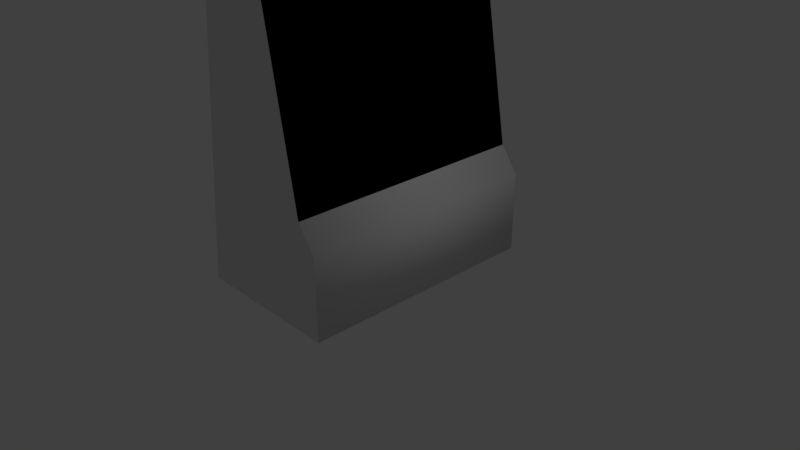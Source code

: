 # Source: tallKiosk.blend  (saved by Blender 2.79.0; exported with 4.5.12 LTS)
import bpy
from mathutils import Matrix  # noqa: F401  (used for matrix-valued properties, if any)

bpy.ops.wm.read_factory_settings(use_empty=True)
scene = bpy.context.scene
scene.name = 'Scene'

# ---- collections
col_collection_1 = bpy.data.collections.new('Collection 1'); scene.collection.children.link(col_collection_1)

# ---- materials (node trees are filled in below, after node groups)
mat_main = bpy.data.materials.new('Main')
mat_main.alpha_threshold = 0.0
mat_main.use_transparent_shadow = False
mat_main.roughness = 0.5
mat_main.line_color = (0.0, 0.0, 0.0, 1.0)
mat_screen = bpy.data.materials.new('Screen')
mat_screen.alpha_threshold = 0.0
mat_screen.use_transparent_shadow = False
mat_screen.diffuse_color = (0.0, 0.0, 0.0, 1.0)
mat_screen.roughness = 0.5

# ---- material node trees

# ---- world
world_world = bpy.data.worlds.new('World'); scene.world = world_world
world_world.color = (0.05088, 0.05088, 0.05088)
world_world.use_sun_shadow = False
world_world.sun_shadow_jitter_overblur = 0.0
world_world.cycles.sampling_method = 'MANUAL'

# ---- cameras
cam_camera = bpy.data.cameras.new('Camera')
cam_camera.clip_end = 100.0
cam_camera.lens = 35.0
cam_camera.sensor_width = 32.0
cam_camera.sensor_height = 18.0
cam_camera.ortho_scale = 7.314
cam_camera.dof.focus_distance = 0.0
cam_camera.dof.aperture_fstop = 128.0

# ---- lights
light_lamp = bpy.data.lights.new('Lamp', 'POINT')
light_lamp.transmission_factor = 0.0
light_lamp.cutoff_distance = 30.0
light_lamp.energy = 100.0
light_lamp.shadow_buffer_clip_start = 1.001
light_lamp.shadow_soft_size = 0.1
light_lamp.shadow_maximum_resolution = 0.006
light_lamp.use_absolute_resolution = True

# ---- meshes
me_cube = bpy.data.meshes.new('Cube')
me_cube.from_pydata([(1.0, 1.636, -0.1229), (1.0, -1.636, -0.1229), (-1.0, -1.636, -0.1229), (-1.0, 1.636, -0.1229), (0.7573, 1.636, 1.279), (1.0, 1.636, 0.9403), (1.0, -1.636, 0.9403), (0.7573, -1.636, 1.279), (0.1555, -1.636, 4.628), (-0.02885, -1.636, 4.776), (-0.3582, -1.636, 4.765), (-0.5303, -1.636, 4.604), (-0.5303, 1.636, 4.604), (-0.3582, 1.636, 4.765), (-0.02885, 1.636, 4.776), (0.1555, 1.636, 4.628)], [], [(0, 1, 2, 3), (2, 11, 12, 3), (1, 6, 7, 8, 9, 10, 11, 2), (4, 5, 0, 3, 12, 13, 14, 15), (0, 5, 6, 1), (4, 7, 6, 5), (4, 15, 8, 7), (8, 15, 14, 9), (12, 11, 10, 13), (9, 14, 13, 10)])
me_cube.polygons.foreach_set('use_smooth', [1, 1, 0, 0, 1, 1, 1, 1, 1, 1])
me_cube.polygons.foreach_set('material_index', [0, 0, 0, 0, 0, 0, 1, 0, 0, 0])
_uv = me_cube.uv_layers.new(name='UVMap')
_uv.uv.foreach_set('vector', [0.0, 0.0, 0.0, 0.0, 0.0, 0.0, 0.0, 0.0, 0.06254, 0.003363, 0.0493, 0.9346, 0.9507, 0.9346, 0.9375, 0.003363, 8.168e-07, 0.0, 8.168e-07, 0.217, 0.1214, 0.2862, 0.4223, 0.9696, 0.5144, 1.0, 0.6791, 0.9977, 0.7652, 0.9648, 1.0, 0.0, 0.1214, 0.2862, 0.0, 0.217, 8.168e-07, 0.0, 1.0, 0.0, 0.7652, 0.9648, 0.6791, 0.9977, 0.5144, 1.0, 0.4223, 0.9696, 1.0, 0.0, 1.0, 0.2325, 0.0, 0.2325, 0.0, 0.0, 0.9915, 0.3019, 0.008528, 0.3019, 0.0, 0.2325, 1.0, 0.2325, 1.0, 0.0, 1.0, 1.0, 2.497e-07, 1.0, 0.0, 4.879e-07, 0.02847, 0.9814, 0.9715, 0.9814, 0.9657, 1.0, 0.03425, 1.0, 0.0, 0.0, 0.0, 0.0, 0.0, 0.0, 0.0, 0.0, 0.0, 0.0, 0.0, 0.0, 0.0, 0.0, 0.0, 0.0])
me_cube.materials.append(mat_main)
me_cube.materials.append(mat_screen)
me_cube.use_remesh_preserve_volume = False
me_cube.use_remesh_preserve_attributes = False
me_cube.use_mirror_vertex_groups = False
me_cube.update()

# ---- objects
ob_kiosk = bpy.data.objects.new('Kiosk', me_cube)
ob_lamp = bpy.data.objects.new('Lamp', light_lamp)
ob_camera = bpy.data.objects.new('Camera', cam_camera)

# ---- transforms, parenting, visibility, modifiers, constraints
ob_kiosk.location = (0.0, 0.0, 0.0)
ob_kiosk.lock_rotations_4d = False
ob_kiosk.empty_display_type = 'ARROWS'
ob_kiosk.lineart.crease_threshold = 0.0
ob_lamp.location = (4.076, 1.005, 5.904)
ob_lamp.rotation_euler = (0.6503, 0.05522, 1.866)
ob_lamp.lock_rotations_4d = False
ob_lamp.empty_display_type = 'ARROWS'
ob_lamp.color = (0.0, 0.0, 0.0, 0.0)
ob_lamp.lineart.crease_threshold = 0.0
ob_camera.location = (7.481, -6.508, 5.344)
ob_camera.rotation_euler = (1.109, 0.0, 0.8149)
ob_camera.lock_rotations_4d = False
ob_camera.empty_display_type = 'ARROWS'
ob_camera.color = (0.0, 0.0, 0.0, 0.0)
ob_camera.display_type = 'WIRE'
ob_camera.lineart.crease_threshold = 0.0

# ---- collection membership
col_collection_1.objects.link(ob_kiosk)
col_collection_1.objects.link(ob_lamp)
col_collection_1.objects.link(ob_camera)

# ---- scene / render settings (as saved in the file)
scene.camera = ob_camera
scene.frame_start = 1; scene.frame_end = 250; scene.frame_set(1)
scene.render.engine = 'BLENDER_EEVEE_NEXT'
scene.render.resolution_percentage = 50
scene.render.dither_intensity = 0.0
scene.cycles.use_denoising = False
scene.cycles.samples = 128
scene.cycles.sampling_pattern = 'TABULATED_SOBOL'
scene.cycles.use_adaptive_sampling = False
scene.cycles.use_light_tree = False
scene.cycles.blur_glossy = 0.0
scene.cycles.sample_clamp_indirect = 0.0
scene.view_settings.view_transform = 'Standard'
bpy.context.view_layer.update()
